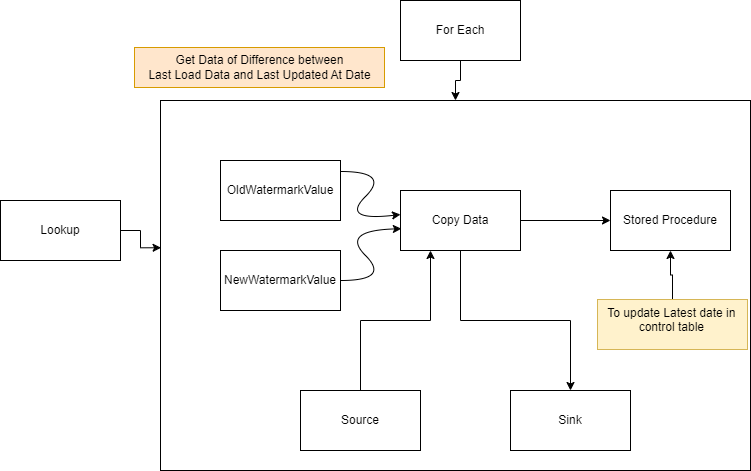

The diagram above was exported from draw.io. Its source (the exported page's mxGraphModel, read from the mxfile embedded in the PNG):
<mxGraphModel dx="1050" dy="542" grid="1" gridSize="10" guides="1" tooltips="1" connect="1" arrows="1" fold="1" page="1" pageScale="1" pageWidth="827" pageHeight="1169" math="0" shadow="0">
  <root>
    <mxCell id="0" />
    <mxCell id="1" parent="0" />
    <mxCell id="gbH4f1aj7NZWANg2rhPV-8" value="" style="rounded=0;whiteSpace=wrap;html=1;" parent="1" vertex="1">
      <mxGeometry x="170" y="110" width="590" height="370" as="geometry" />
    </mxCell>
    <mxCell id="gbH4f1aj7NZWANg2rhPV-11" style="edgeStyle=orthogonalEdgeStyle;rounded=0;orthogonalLoop=1;jettySize=auto;html=1;entryX=0.001;entryY=0.398;entryDx=0;entryDy=0;entryPerimeter=0;" parent="1" source="FNym84BD9nFEP2Cs0fLE-1" target="gbH4f1aj7NZWANg2rhPV-8" edge="1">
      <mxGeometry relative="1" as="geometry" />
    </mxCell>
    <mxCell id="FNym84BD9nFEP2Cs0fLE-1" value="Lookup" style="rounded=0;whiteSpace=wrap;html=1;" parent="1" vertex="1">
      <mxGeometry x="10" y="210" width="120" height="60" as="geometry" />
    </mxCell>
    <mxCell id="rMtHaMhmyaPHYaUncs3G-1" value="OldWatermarkValue" style="rounded=0;whiteSpace=wrap;html=1;" parent="1" vertex="1">
      <mxGeometry x="230" y="170" width="120" height="60" as="geometry" />
    </mxCell>
    <mxCell id="rMtHaMhmyaPHYaUncs3G-2" value="NewWatermarkValue" style="rounded=0;whiteSpace=wrap;html=1;" parent="1" vertex="1">
      <mxGeometry x="230" y="260" width="120" height="60" as="geometry" />
    </mxCell>
    <mxCell id="gbH4f1aj7NZWANg2rhPV-3" style="edgeStyle=orthogonalEdgeStyle;rounded=0;orthogonalLoop=1;jettySize=auto;html=1;entryX=0.5;entryY=0;entryDx=0;entryDy=0;" parent="1" source="rMtHaMhmyaPHYaUncs3G-3" target="rMtHaMhmyaPHYaUncs3G-6" edge="1">
      <mxGeometry relative="1" as="geometry" />
    </mxCell>
    <mxCell id="gbH4f1aj7NZWANg2rhPV-4" style="edgeStyle=orthogonalEdgeStyle;rounded=0;orthogonalLoop=1;jettySize=auto;html=1;" parent="1" source="rMtHaMhmyaPHYaUncs3G-3" target="rMtHaMhmyaPHYaUncs3G-4" edge="1">
      <mxGeometry relative="1" as="geometry" />
    </mxCell>
    <mxCell id="rMtHaMhmyaPHYaUncs3G-3" value="Copy Data" style="rounded=0;whiteSpace=wrap;html=1;" parent="1" vertex="1">
      <mxGeometry x="410" y="200" width="120" height="60" as="geometry" />
    </mxCell>
    <mxCell id="rMtHaMhmyaPHYaUncs3G-4" value="Stored Procedure" style="rounded=0;whiteSpace=wrap;html=1;" parent="1" vertex="1">
      <mxGeometry x="620" y="200" width="120" height="60" as="geometry" />
    </mxCell>
    <mxCell id="gbH4f1aj7NZWANg2rhPV-2" style="edgeStyle=orthogonalEdgeStyle;rounded=0;orthogonalLoop=1;jettySize=auto;html=1;entryX=0.25;entryY=1;entryDx=0;entryDy=0;" parent="1" source="rMtHaMhmyaPHYaUncs3G-5" target="rMtHaMhmyaPHYaUncs3G-3" edge="1">
      <mxGeometry relative="1" as="geometry" />
    </mxCell>
    <mxCell id="rMtHaMhmyaPHYaUncs3G-5" value="Source" style="rounded=0;whiteSpace=wrap;html=1;" parent="1" vertex="1">
      <mxGeometry x="310" y="400" width="120" height="60" as="geometry" />
    </mxCell>
    <mxCell id="rMtHaMhmyaPHYaUncs3G-6" value="Sink" style="rounded=0;whiteSpace=wrap;html=1;" parent="1" vertex="1">
      <mxGeometry x="520" y="400" width="120" height="60" as="geometry" />
    </mxCell>
    <mxCell id="gbH4f1aj7NZWANg2rhPV-5" value="" style="curved=1;endArrow=classic;html=1;rounded=0;entryX=0.007;entryY=0.637;entryDx=0;entryDy=0;entryPerimeter=0;" parent="1" target="rMtHaMhmyaPHYaUncs3G-3" edge="1">
      <mxGeometry width="50" height="50" relative="1" as="geometry">
        <mxPoint x="350" y="290" as="sourcePoint" />
        <mxPoint x="400" y="240" as="targetPoint" />
        <Array as="points">
          <mxPoint x="400" y="290" />
          <mxPoint x="350" y="240" />
        </Array>
      </mxGeometry>
    </mxCell>
    <mxCell id="gbH4f1aj7NZWANg2rhPV-6" value="" style="curved=1;endArrow=classic;html=1;rounded=0;entryX=0;entryY=0.25;entryDx=0;entryDy=0;" parent="1" edge="1">
      <mxGeometry width="50" height="50" relative="1" as="geometry">
        <mxPoint x="350" y="181" as="sourcePoint" />
        <mxPoint x="410" y="224" as="targetPoint" />
        <Array as="points">
          <mxPoint x="400" y="181" />
          <mxPoint x="350" y="231" />
        </Array>
      </mxGeometry>
    </mxCell>
    <mxCell id="gbH4f1aj7NZWANg2rhPV-9" value="" style="edgeStyle=orthogonalEdgeStyle;rounded=0;orthogonalLoop=1;jettySize=auto;html=1;" parent="1" source="gbH4f1aj7NZWANg2rhPV-7" target="gbH4f1aj7NZWANg2rhPV-8" edge="1">
      <mxGeometry relative="1" as="geometry" />
    </mxCell>
    <mxCell id="gbH4f1aj7NZWANg2rhPV-7" value="For Each" style="rounded=0;whiteSpace=wrap;html=1;" parent="1" vertex="1">
      <mxGeometry x="410" y="10" width="120" height="60" as="geometry" />
    </mxCell>
    <mxCell id="gbH4f1aj7NZWANg2rhPV-12" value="Get Data of Difference between &lt;br&gt;Last Load Data and Last Updated At Date" style="text;html=1;align=center;verticalAlign=middle;resizable=0;points=[];autosize=1;strokeColor=#d79b00;fillColor=#ffe6cc;" parent="1" vertex="1">
      <mxGeometry x="144" y="57" width="250" height="40" as="geometry" />
    </mxCell>
    <mxCell id="gbH4f1aj7NZWANg2rhPV-16" value="" style="edgeStyle=orthogonalEdgeStyle;rounded=0;orthogonalLoop=1;jettySize=auto;html=1;" parent="1" source="gbH4f1aj7NZWANg2rhPV-15" target="rMtHaMhmyaPHYaUncs3G-4" edge="1">
      <mxGeometry relative="1" as="geometry" />
    </mxCell>
    <mxCell id="gbH4f1aj7NZWANg2rhPV-15" value="&lt;div style=&quot;text-align: center;&quot;&gt;&lt;span style=&quot;background-color: initial;&quot;&gt;To update Latest date in&amp;nbsp; control table&amp;nbsp;&lt;/span&gt;&lt;/div&gt;" style="text;whiteSpace=wrap;html=1;fillColor=#fff2cc;strokeColor=#d6b656;" parent="1" vertex="1">
      <mxGeometry x="607" y="309" width="150" height="50" as="geometry" />
    </mxCell>
  </root>
</mxGraphModel>